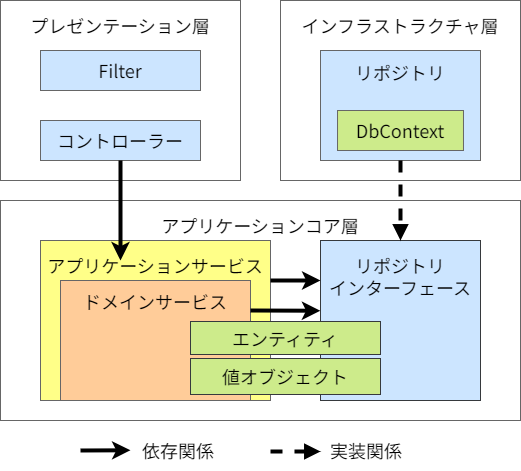

The diagram above was exported from draw.io. Its source (the exported page's mxGraphModel, read from the mxfile embedded in the PNG):
<mxGraphModel dx="588" dy="475" grid="1" gridSize="10" guides="1" tooltips="1" connect="1" arrows="1" fold="1" page="1" pageScale="1" pageWidth="1169" pageHeight="827" math="0" shadow="0">
  <root>
    <mxCell id="0" />
    <mxCell id="1" parent="0" />
    <mxCell id="73" value="&lt;font color=&quot;#000000&quot;&gt;アプリケーションコア層&lt;br&gt;&lt;/font&gt;" style="rounded=0;whiteSpace=wrap;html=1;fontFamily=Noto Sans JP;fontSize=18;strokeWidth=1;fontSource=https%3A%2F%2Ffonts.googleapis.com%2Fcss%3Ffamily%3DNoto%2BSans%2BJP;fillColor=none;strokeColor=#666666;spacingTop=8;verticalAlign=top;" parent="1" vertex="1">
      <mxGeometry x="40" y="240" width="520" height="220" as="geometry" />
    </mxCell>
    <mxCell id="78" value="&lt;div&gt;&lt;font color=&quot;#000000&quot;&gt;アプリケーションサービス&lt;/font&gt;&lt;/div&gt;" style="rounded=0;whiteSpace=wrap;html=1;fontFamily=Noto Sans JP;fontSize=18;fillColor=#ffff88;strokeColor=#666666;strokeWidth=1;spacingLeft=0;fontSource=https%3A%2F%2Ffonts.googleapis.com%2Fcss%3Ffamily%3DNoto%2BSans%2BJP;align=center;verticalAlign=top;spacingTop=8;" parent="1" vertex="1">
      <mxGeometry x="80" y="280" width="230" height="160" as="geometry" />
    </mxCell>
    <mxCell id="74" value="&lt;font color=&quot;#000000&quot;&gt;インフラストラクチャ層&lt;br&gt;&lt;/font&gt;" style="rounded=0;whiteSpace=wrap;html=1;fontFamily=Noto Sans JP;fontSize=18;strokeWidth=1;fontSource=https%3A%2F%2Ffonts.googleapis.com%2Fcss%3Ffamily%3DNoto%2BSans%2BJP;fillColor=none;strokeColor=#666666;spacingTop=8;verticalAlign=top;" parent="1" vertex="1">
      <mxGeometry x="320" y="40" width="240" height="180" as="geometry" />
    </mxCell>
    <mxCell id="55" value="&lt;font color=&quot;#000000&quot;&gt;プレゼンテーション層&lt;br&gt;&lt;/font&gt;" style="rounded=0;whiteSpace=wrap;html=1;fontFamily=Noto Sans JP;fontSize=18;strokeWidth=1;fontSource=https%3A%2F%2Ffonts.googleapis.com%2Fcss%3Ffamily%3DNoto%2BSans%2BJP;fillColor=none;strokeColor=#666666;spacingTop=8;verticalAlign=top;" parent="1" vertex="1">
      <mxGeometry x="40" y="40" width="240" height="180" as="geometry" />
    </mxCell>
    <mxCell id="77" value="&lt;div&gt;&lt;font color=&quot;#000000&quot;&gt;ドメインサービス&lt;/font&gt;&lt;/div&gt;" style="rounded=0;whiteSpace=wrap;html=1;fontFamily=Noto Sans JP;fontSize=18;fillColor=#ffcc99;strokeColor=#666666;strokeWidth=1;spacingLeft=0;fontSource=https%3A%2F%2Ffonts.googleapis.com%2Fcss%3Ffamily%3DNoto%2BSans%2BJP;align=center;verticalAlign=top;spacingTop=4;" parent="1" vertex="1">
      <mxGeometry x="100" y="320" width="190" height="120" as="geometry" />
    </mxCell>
    <mxCell id="79" value="&lt;font color=&quot;#000000&quot;&gt;リポジトリ&lt;br&gt;&lt;br&gt;&lt;br&gt;&lt;br&gt;&lt;/font&gt;" style="rounded=0;whiteSpace=wrap;html=1;fontFamily=Noto Sans JP;fontSize=18;fillColor=#cce5ff;strokeColor=#666666;strokeWidth=1;spacingLeft=0;fontSource=https%3A%2F%2Ffonts.googleapis.com%2Fcss%3Ffamily%3DNoto%2BSans%2BJP;" parent="1" vertex="1">
      <mxGeometry x="360" y="90" width="160" height="110" as="geometry" />
    </mxCell>
    <mxCell id="80" value="&lt;font color=&quot;#000000&quot;&gt;リポジトリ&lt;br&gt;インターフェース&lt;br&gt;&lt;/font&gt;" style="rounded=0;whiteSpace=wrap;html=1;fontFamily=Noto Sans JP;fontSize=18;fillColor=#cce5ff;strokeColor=#36393d;strokeWidth=1;spacingLeft=0;fontSource=https%3A%2F%2Ffonts.googleapis.com%2Fcss%3Ffamily%3DNoto%2BSans%2BJP;verticalAlign=top;spacingTop=8;" parent="1" vertex="1">
      <mxGeometry x="360" y="280" width="160" height="160" as="geometry" />
    </mxCell>
    <mxCell id="82" value="&lt;font color=&quot;#000000&quot;&gt;コントローラー&lt;/font&gt;" style="rounded=0;whiteSpace=wrap;html=1;fontFamily=Noto Sans JP;fontSize=18;fillColor=#cce5ff;strokeColor=#666666;strokeWidth=1;spacingLeft=0;fontSource=https%3A%2F%2Ffonts.googleapis.com%2Fcss%3Ffamily%3DNoto%2BSans%2BJP;" parent="1" vertex="1">
      <mxGeometry x="80" y="160" width="160" height="40" as="geometry" />
    </mxCell>
    <mxCell id="83" value="&lt;font color=&quot;#000000&quot;&gt;Filter&lt;/font&gt;" style="rounded=0;whiteSpace=wrap;html=1;fontFamily=Noto Sans JP;fontSize=18;fillColor=#cce5ff;strokeColor=#666666;strokeWidth=1;spacingLeft=0;fontSource=https%3A%2F%2Ffonts.googleapis.com%2Fcss%3Ffamily%3DNoto%2BSans%2BJP;" parent="1" vertex="1">
      <mxGeometry x="80" y="90" width="160" height="40" as="geometry" />
    </mxCell>
    <mxCell id="84" value="DbContext" style="rounded=0;whiteSpace=wrap;html=1;fontFamily=Noto Sans JP;fontSize=18;fillColor=#cdeb8b;strokeColor=#666666;strokeWidth=1;spacingLeft=0;fontSource=https%3A%2F%2Ffonts.googleapis.com%2Fcss%3Ffamily%3DNoto%2BSans%2BJP;" parent="1" vertex="1">
      <mxGeometry x="377.02" y="150" width="125.96" height="40" as="geometry" />
    </mxCell>
    <mxCell id="91" style="edgeStyle=none;sketch=0;html=1;exitX=0.5;exitY=1;exitDx=0;exitDy=0;shadow=0;fontColor=#000000;endArrow=classic;endFill=1;strokeColor=#000000;strokeWidth=4;" parent="1" source="82" edge="1">
      <mxGeometry relative="1" as="geometry">
        <mxPoint x="655.5799999999999" y="575" as="sourcePoint" />
        <mxPoint x="160" y="300" as="targetPoint" />
      </mxGeometry>
    </mxCell>
    <mxCell id="92" style="edgeStyle=none;sketch=0;html=1;exitX=0.5;exitY=1;exitDx=0;exitDy=0;shadow=0;fontColor=#000000;endArrow=block;endFill=1;strokeColor=#000000;strokeWidth=4;dashed=1;" parent="1" source="79" target="80" edge="1">
      <mxGeometry relative="1" as="geometry">
        <mxPoint x="455" y="330" as="sourcePoint" />
        <mxPoint x="489.05726000000004" y="485.94000000000005" as="targetPoint" />
      </mxGeometry>
    </mxCell>
    <mxCell id="94" value="依存関係" style="text;html=1;strokeColor=none;fillColor=none;align=left;verticalAlign=middle;whiteSpace=wrap;rounded=0;fontFamily=Noto Sans JP;fontSource=https%3A%2F%2Ffonts.googleapis.com%2Fcss%3Ffamily%3DNoto%2BSans%2BJP;fontSize=18;fontColor=#000000;" parent="1" vertex="1">
      <mxGeometry x="180" y="470" width="90" height="40" as="geometry" />
    </mxCell>
    <mxCell id="95" style="edgeStyle=none;sketch=0;html=1;shadow=0;fontColor=#000000;endArrow=classic;endFill=1;strokeColor=#000000;strokeWidth=4;" parent="1" edge="1">
      <mxGeometry relative="1" as="geometry">
        <mxPoint x="120" y="490" as="sourcePoint" />
        <mxPoint x="170" y="489.7800887623514" as="targetPoint" />
      </mxGeometry>
    </mxCell>
    <mxCell id="96" value="実装関係" style="text;html=1;strokeColor=none;fillColor=none;align=left;verticalAlign=middle;whiteSpace=wrap;rounded=0;fontFamily=Noto Sans JP;fontSource=https%3A%2F%2Ffonts.googleapis.com%2Fcss%3Ffamily%3DNoto%2BSans%2BJP;fontSize=18;fontColor=#000000;" parent="1" vertex="1">
      <mxGeometry x="368.41999999999996" y="470" width="90" height="40" as="geometry" />
    </mxCell>
    <mxCell id="98" style="edgeStyle=none;sketch=0;html=1;shadow=0;fontColor=#000000;endArrow=block;endFill=1;strokeColor=#000000;strokeWidth=4;dashed=1;" parent="1" edge="1">
      <mxGeometry relative="1" as="geometry">
        <mxPoint x="310" y="491" as="sourcePoint" />
        <mxPoint x="360" y="491" as="targetPoint" />
      </mxGeometry>
    </mxCell>
    <mxCell id="90" style="edgeStyle=none;sketch=0;html=1;shadow=0;fontColor=#000000;endArrow=classic;endFill=1;strokeColor=#000000;strokeWidth=4;exitX=1;exitY=0.25;exitDx=0;exitDy=0;entryX=-0.001;entryY=0.439;entryDx=0;entryDy=0;entryPerimeter=0;" parent="1" source="77" target="80" edge="1">
      <mxGeometry relative="1" as="geometry">
        <mxPoint x="340" y="373" as="sourcePoint" />
        <mxPoint x="360" y="349" as="targetPoint" />
      </mxGeometry>
    </mxCell>
    <mxCell id="93" style="edgeStyle=none;sketch=0;html=1;exitX=1;exitY=0.25;exitDx=0;exitDy=0;shadow=0;fontColor=#000000;endArrow=classic;endFill=1;strokeColor=#000000;strokeWidth=4;entryX=0;entryY=0.25;entryDx=0;entryDy=0;" parent="1" source="78" target="80" edge="1">
      <mxGeometry relative="1" as="geometry">
        <mxPoint x="641.76" y="575" as="sourcePoint" />
        <mxPoint x="686.1799999999998" y="573.1401775247027" as="targetPoint" />
      </mxGeometry>
    </mxCell>
    <mxCell id="100" value="値オブジェクト" style="rounded=0;whiteSpace=wrap;html=1;fontFamily=Noto Sans JP;fontSize=18;fillColor=#cdeb8b;strokeColor=#36393D;strokeWidth=1;spacingLeft=0;fontSource=https%3A%2F%2Ffonts.googleapis.com%2Fcss%3Ffamily%3DNoto%2BSans%2BJP;" parent="1" vertex="1">
      <mxGeometry x="230" y="398" width="190" height="36" as="geometry" />
    </mxCell>
    <mxCell id="101" value="エンティティ" style="rounded=0;whiteSpace=wrap;html=1;fontFamily=Noto Sans JP;fontSize=18;fillColor=#cdeb8b;strokeColor=#36393D;strokeWidth=1;spacingLeft=0;fontSource=https%3A%2F%2Ffonts.googleapis.com%2Fcss%3Ffamily%3DNoto%2BSans%2BJP;" parent="1" vertex="1">
      <mxGeometry x="230" y="361" width="190" height="33" as="geometry" />
    </mxCell>
  </root>
</mxGraphModel>